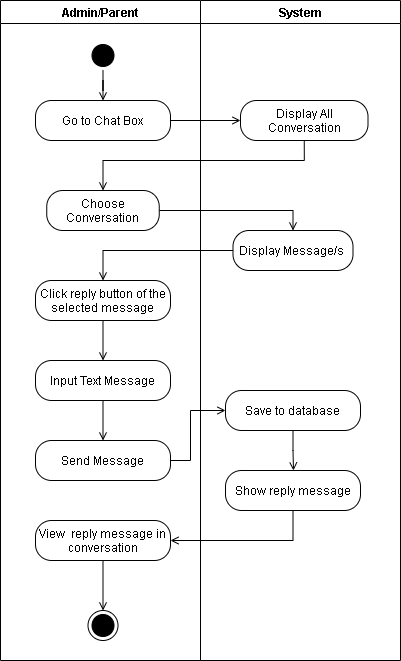

The diagram above was exported from draw.io. Its source (the exported page's mxGraphModel, read from the mxfile embedded in the PNG):
<mxGraphModel dx="-774" dy="1726" grid="1" gridSize="10" guides="1" tooltips="1" connect="1" arrows="1" fold="1" page="1" pageScale="1" pageWidth="850" pageHeight="1100" math="0" shadow="0">
  <root>
    <mxCell id="loAGG8cX7_r0VUrxGFmJ-0" />
    <mxCell id="loAGG8cX7_r0VUrxGFmJ-1" parent="loAGG8cX7_r0VUrxGFmJ-0" />
    <mxCell id="loAGG8cX7_r0VUrxGFmJ-2" value="Admin/Parent" style="swimlane;" vertex="1" parent="loAGG8cX7_r0VUrxGFmJ-1">
      <mxGeometry x="1720" y="-1080" width="200" height="660" as="geometry" />
    </mxCell>
    <mxCell id="loAGG8cX7_r0VUrxGFmJ-3" value="Go to Chat Box" style="rounded=1;whiteSpace=wrap;html=1;arcSize=40;" vertex="1" parent="loAGG8cX7_r0VUrxGFmJ-2">
      <mxGeometry x="35" y="100" width="135" height="40" as="geometry" />
    </mxCell>
    <mxCell id="loAGG8cX7_r0VUrxGFmJ-4" style="edgeStyle=orthogonalEdgeStyle;rounded=0;orthogonalLoop=1;jettySize=auto;html=1;endArrow=open;endFill=0;entryX=0.5;entryY=0;entryDx=0;entryDy=0;" edge="1" parent="loAGG8cX7_r0VUrxGFmJ-2" source="loAGG8cX7_r0VUrxGFmJ-5" target="loAGG8cX7_r0VUrxGFmJ-3">
      <mxGeometry relative="1" as="geometry">
        <mxPoint x="102.5" y="100" as="targetPoint" />
      </mxGeometry>
    </mxCell>
    <mxCell id="loAGG8cX7_r0VUrxGFmJ-5" value="" style="ellipse;html=1;shape=startState;fillColor=#000000;" vertex="1" parent="loAGG8cX7_r0VUrxGFmJ-2">
      <mxGeometry x="87.5" y="40" width="30" height="30" as="geometry" />
    </mxCell>
    <mxCell id="loAGG8cX7_r0VUrxGFmJ-6" value="Choose Conversation" style="rounded=1;whiteSpace=wrap;html=1;arcSize=40;" vertex="1" parent="loAGG8cX7_r0VUrxGFmJ-2">
      <mxGeometry x="46.25" y="190" width="112.5" height="40" as="geometry" />
    </mxCell>
    <mxCell id="loAGG8cX7_r0VUrxGFmJ-31" style="edgeStyle=orthogonalEdgeStyle;rounded=0;orthogonalLoop=1;jettySize=auto;html=1;exitX=0.5;exitY=1;exitDx=0;exitDy=0;endArrow=open;endFill=0;" edge="1" parent="loAGG8cX7_r0VUrxGFmJ-2" source="loAGG8cX7_r0VUrxGFmJ-7" target="loAGG8cX7_r0VUrxGFmJ-30">
      <mxGeometry relative="1" as="geometry" />
    </mxCell>
    <mxCell id="loAGG8cX7_r0VUrxGFmJ-7" value="Click reply button of the selected message" style="rounded=1;whiteSpace=wrap;html=1;arcSize=40;" vertex="1" parent="loAGG8cX7_r0VUrxGFmJ-2">
      <mxGeometry x="35" y="280" width="135" height="40" as="geometry" />
    </mxCell>
    <mxCell id="loAGG8cX7_r0VUrxGFmJ-8" value="Send Message" style="rounded=1;whiteSpace=wrap;html=1;arcSize=40;" vertex="1" parent="loAGG8cX7_r0VUrxGFmJ-2">
      <mxGeometry x="35" y="440" width="135" height="40" as="geometry" />
    </mxCell>
    <mxCell id="loAGG8cX7_r0VUrxGFmJ-9" value="" style="edgeStyle=orthogonalEdgeStyle;rounded=0;orthogonalLoop=1;jettySize=auto;html=1;entryX=0.5;entryY=0;entryDx=0;entryDy=0;endArrow=open;endFill=0;exitX=0.5;exitY=1;exitDx=0;exitDy=0;" edge="1" parent="loAGG8cX7_r0VUrxGFmJ-2" source="loAGG8cX7_r0VUrxGFmJ-30" target="loAGG8cX7_r0VUrxGFmJ-8">
      <mxGeometry relative="1" as="geometry">
        <mxPoint x="102.5" y="420" as="sourcePoint" />
        <Array as="points" />
      </mxGeometry>
    </mxCell>
    <mxCell id="loAGG8cX7_r0VUrxGFmJ-10" style="edgeStyle=orthogonalEdgeStyle;rounded=0;orthogonalLoop=1;jettySize=auto;html=1;exitX=0.5;exitY=1;exitDx=0;exitDy=0;endArrow=open;endFill=0;" edge="1" parent="loAGG8cX7_r0VUrxGFmJ-2" source="loAGG8cX7_r0VUrxGFmJ-11" target="loAGG8cX7_r0VUrxGFmJ-12">
      <mxGeometry relative="1" as="geometry" />
    </mxCell>
    <mxCell id="loAGG8cX7_r0VUrxGFmJ-11" value="View&amp;nbsp; reply message in conversation" style="rounded=1;whiteSpace=wrap;html=1;arcSize=40;" vertex="1" parent="loAGG8cX7_r0VUrxGFmJ-2">
      <mxGeometry x="35" y="520" width="135" height="40" as="geometry" />
    </mxCell>
    <mxCell id="loAGG8cX7_r0VUrxGFmJ-12" value="" style="ellipse;html=1;shape=endState;fillColor=#000000;rounded=1;" vertex="1" parent="loAGG8cX7_r0VUrxGFmJ-2">
      <mxGeometry x="87.5" y="610" width="30" height="30" as="geometry" />
    </mxCell>
    <mxCell id="loAGG8cX7_r0VUrxGFmJ-30" value="Input Text Message" style="rounded=1;whiteSpace=wrap;html=1;arcSize=40;" vertex="1" parent="loAGG8cX7_r0VUrxGFmJ-2">
      <mxGeometry x="35" y="360" width="135" height="40" as="geometry" />
    </mxCell>
    <mxCell id="loAGG8cX7_r0VUrxGFmJ-13" value="System" style="swimlane;" vertex="1" parent="loAGG8cX7_r0VUrxGFmJ-1">
      <mxGeometry x="1920" y="-1080" width="200" height="660" as="geometry" />
    </mxCell>
    <mxCell id="loAGG8cX7_r0VUrxGFmJ-14" value="Display All Conversation" style="rounded=1;whiteSpace=wrap;html=1;arcSize=40;" vertex="1" parent="loAGG8cX7_r0VUrxGFmJ-13">
      <mxGeometry x="40" y="100" width="127.5" height="40" as="geometry" />
    </mxCell>
    <mxCell id="loAGG8cX7_r0VUrxGFmJ-15" value="Save to database" style="rounded=1;whiteSpace=wrap;html=1;arcSize=40;" vertex="1" parent="loAGG8cX7_r0VUrxGFmJ-13">
      <mxGeometry x="25" y="390" width="135" height="40" as="geometry" />
    </mxCell>
    <mxCell id="loAGG8cX7_r0VUrxGFmJ-16" value="Display Message/s&amp;nbsp;" style="rounded=1;whiteSpace=wrap;html=1;arcSize=40;" vertex="1" parent="loAGG8cX7_r0VUrxGFmJ-13">
      <mxGeometry x="32.5" y="230" width="120" height="40" as="geometry" />
    </mxCell>
    <mxCell id="loAGG8cX7_r0VUrxGFmJ-17" value="Show reply message" style="rounded=1;whiteSpace=wrap;html=1;arcSize=40;" vertex="1" parent="loAGG8cX7_r0VUrxGFmJ-13">
      <mxGeometry x="25" y="470" width="135" height="40" as="geometry" />
    </mxCell>
    <mxCell id="loAGG8cX7_r0VUrxGFmJ-18" style="edgeStyle=orthogonalEdgeStyle;rounded=0;orthogonalLoop=1;jettySize=auto;html=1;entryX=0;entryY=0.5;entryDx=0;entryDy=0;endArrow=open;endFill=0;" edge="1" parent="loAGG8cX7_r0VUrxGFmJ-1" source="loAGG8cX7_r0VUrxGFmJ-3" target="loAGG8cX7_r0VUrxGFmJ-14">
      <mxGeometry relative="1" as="geometry" />
    </mxCell>
    <mxCell id="loAGG8cX7_r0VUrxGFmJ-19" style="edgeStyle=orthogonalEdgeStyle;rounded=0;orthogonalLoop=1;jettySize=auto;html=1;entryX=0;entryY=0.5;entryDx=0;entryDy=0;endArrow=open;endFill=0;" edge="1" parent="loAGG8cX7_r0VUrxGFmJ-1" source="loAGG8cX7_r0VUrxGFmJ-8" target="loAGG8cX7_r0VUrxGFmJ-15">
      <mxGeometry relative="1" as="geometry">
        <Array as="points">
          <mxPoint x="1910" y="-620" />
          <mxPoint x="1910" y="-670" />
        </Array>
      </mxGeometry>
    </mxCell>
    <mxCell id="loAGG8cX7_r0VUrxGFmJ-20" style="edgeStyle=orthogonalEdgeStyle;rounded=0;orthogonalLoop=1;jettySize=auto;html=1;entryX=0.5;entryY=0;entryDx=0;entryDy=0;exitX=0.5;exitY=1;exitDx=0;exitDy=0;endArrow=open;endFill=0;" edge="1" parent="loAGG8cX7_r0VUrxGFmJ-1" source="loAGG8cX7_r0VUrxGFmJ-14" target="loAGG8cX7_r0VUrxGFmJ-6">
      <mxGeometry relative="1" as="geometry">
        <Array as="points">
          <mxPoint x="2024" y="-920" />
          <mxPoint x="1823" y="-920" />
        </Array>
      </mxGeometry>
    </mxCell>
    <mxCell id="loAGG8cX7_r0VUrxGFmJ-21" style="edgeStyle=orthogonalEdgeStyle;rounded=0;orthogonalLoop=1;jettySize=auto;html=1;entryX=0.5;entryY=0;entryDx=0;entryDy=0;endArrow=open;endFill=0;" edge="1" parent="loAGG8cX7_r0VUrxGFmJ-1" source="loAGG8cX7_r0VUrxGFmJ-6" target="loAGG8cX7_r0VUrxGFmJ-16">
      <mxGeometry relative="1" as="geometry" />
    </mxCell>
    <mxCell id="loAGG8cX7_r0VUrxGFmJ-22" style="edgeStyle=orthogonalEdgeStyle;rounded=0;orthogonalLoop=1;jettySize=auto;html=1;entryX=0.5;entryY=0;entryDx=0;entryDy=0;endArrow=open;endFill=0;" edge="1" parent="loAGG8cX7_r0VUrxGFmJ-1" source="loAGG8cX7_r0VUrxGFmJ-16" target="loAGG8cX7_r0VUrxGFmJ-7">
      <mxGeometry relative="1" as="geometry">
        <mxPoint x="1822.5" y="-745" as="targetPoint" />
      </mxGeometry>
    </mxCell>
    <mxCell id="loAGG8cX7_r0VUrxGFmJ-23" style="edgeStyle=orthogonalEdgeStyle;rounded=0;orthogonalLoop=1;jettySize=auto;html=1;exitX=0.5;exitY=1;exitDx=0;exitDy=0;endArrow=open;endFill=0;" edge="1" parent="loAGG8cX7_r0VUrxGFmJ-1" source="loAGG8cX7_r0VUrxGFmJ-15">
      <mxGeometry relative="1" as="geometry">
        <mxPoint x="2013" y="-610" as="targetPoint" />
      </mxGeometry>
    </mxCell>
    <mxCell id="loAGG8cX7_r0VUrxGFmJ-24" style="edgeStyle=orthogonalEdgeStyle;rounded=0;orthogonalLoop=1;jettySize=auto;html=1;exitX=0.5;exitY=1;exitDx=0;exitDy=0;endArrow=open;endFill=0;entryX=1;entryY=0.5;entryDx=0;entryDy=0;" edge="1" parent="loAGG8cX7_r0VUrxGFmJ-1" source="loAGG8cX7_r0VUrxGFmJ-17" target="loAGG8cX7_r0VUrxGFmJ-11">
      <mxGeometry relative="1" as="geometry">
        <mxPoint x="1990" y="-530" as="targetPoint" />
      </mxGeometry>
    </mxCell>
  </root>
</mxGraphModel>